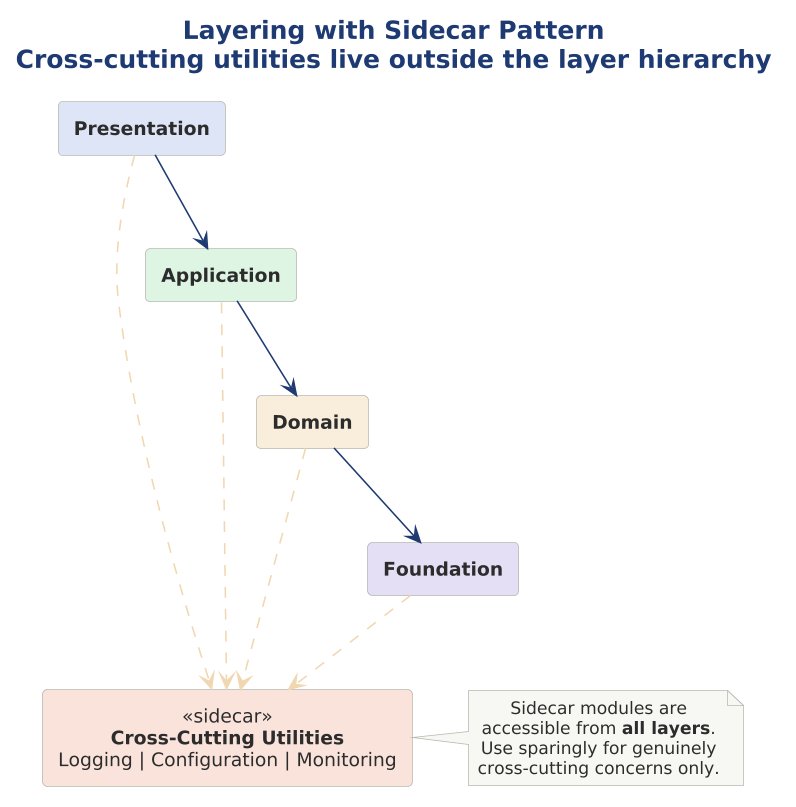

The diagram above was rendered by PlantUML. Its source (embedded in the PNG):
@startuml

scale 1.5625



!include ../../../../../../tooling/styles/plantuml/structural/component-diagram-style.iuml

title Layering with Sidecar Pattern\nCross-cutting utilities live outside the layer hierarchy

rectangle "**Presentation**" as L4 $fill_primary
rectangle "**Application**" as L3 $fill_ok
rectangle "**Domain**" as L2 $fill_caution
rectangle "**Foundation**" as L1 $fill_alt

rectangle "<<sidecar>>\n**Cross-Cutting Utilities**\nLogging | Configuration | Monitoring" as SIDE $fill_invalid

L4 -[$line_primary]-> L3
L3 -[$line_primary]-> L2
L2 -[$line_primary]-> L1

L4 .[$deep_caution].> SIDE
L3 .[$deep_caution].> SIDE
L2 .[$deep_caution].> SIDE
L1 .[$deep_caution].> SIDE

note right of SIDE
  Sidecar modules are
  accessible from **all layers**.
  Use sparingly for genuinely
  cross-cutting concerns only.
end note
@enduml